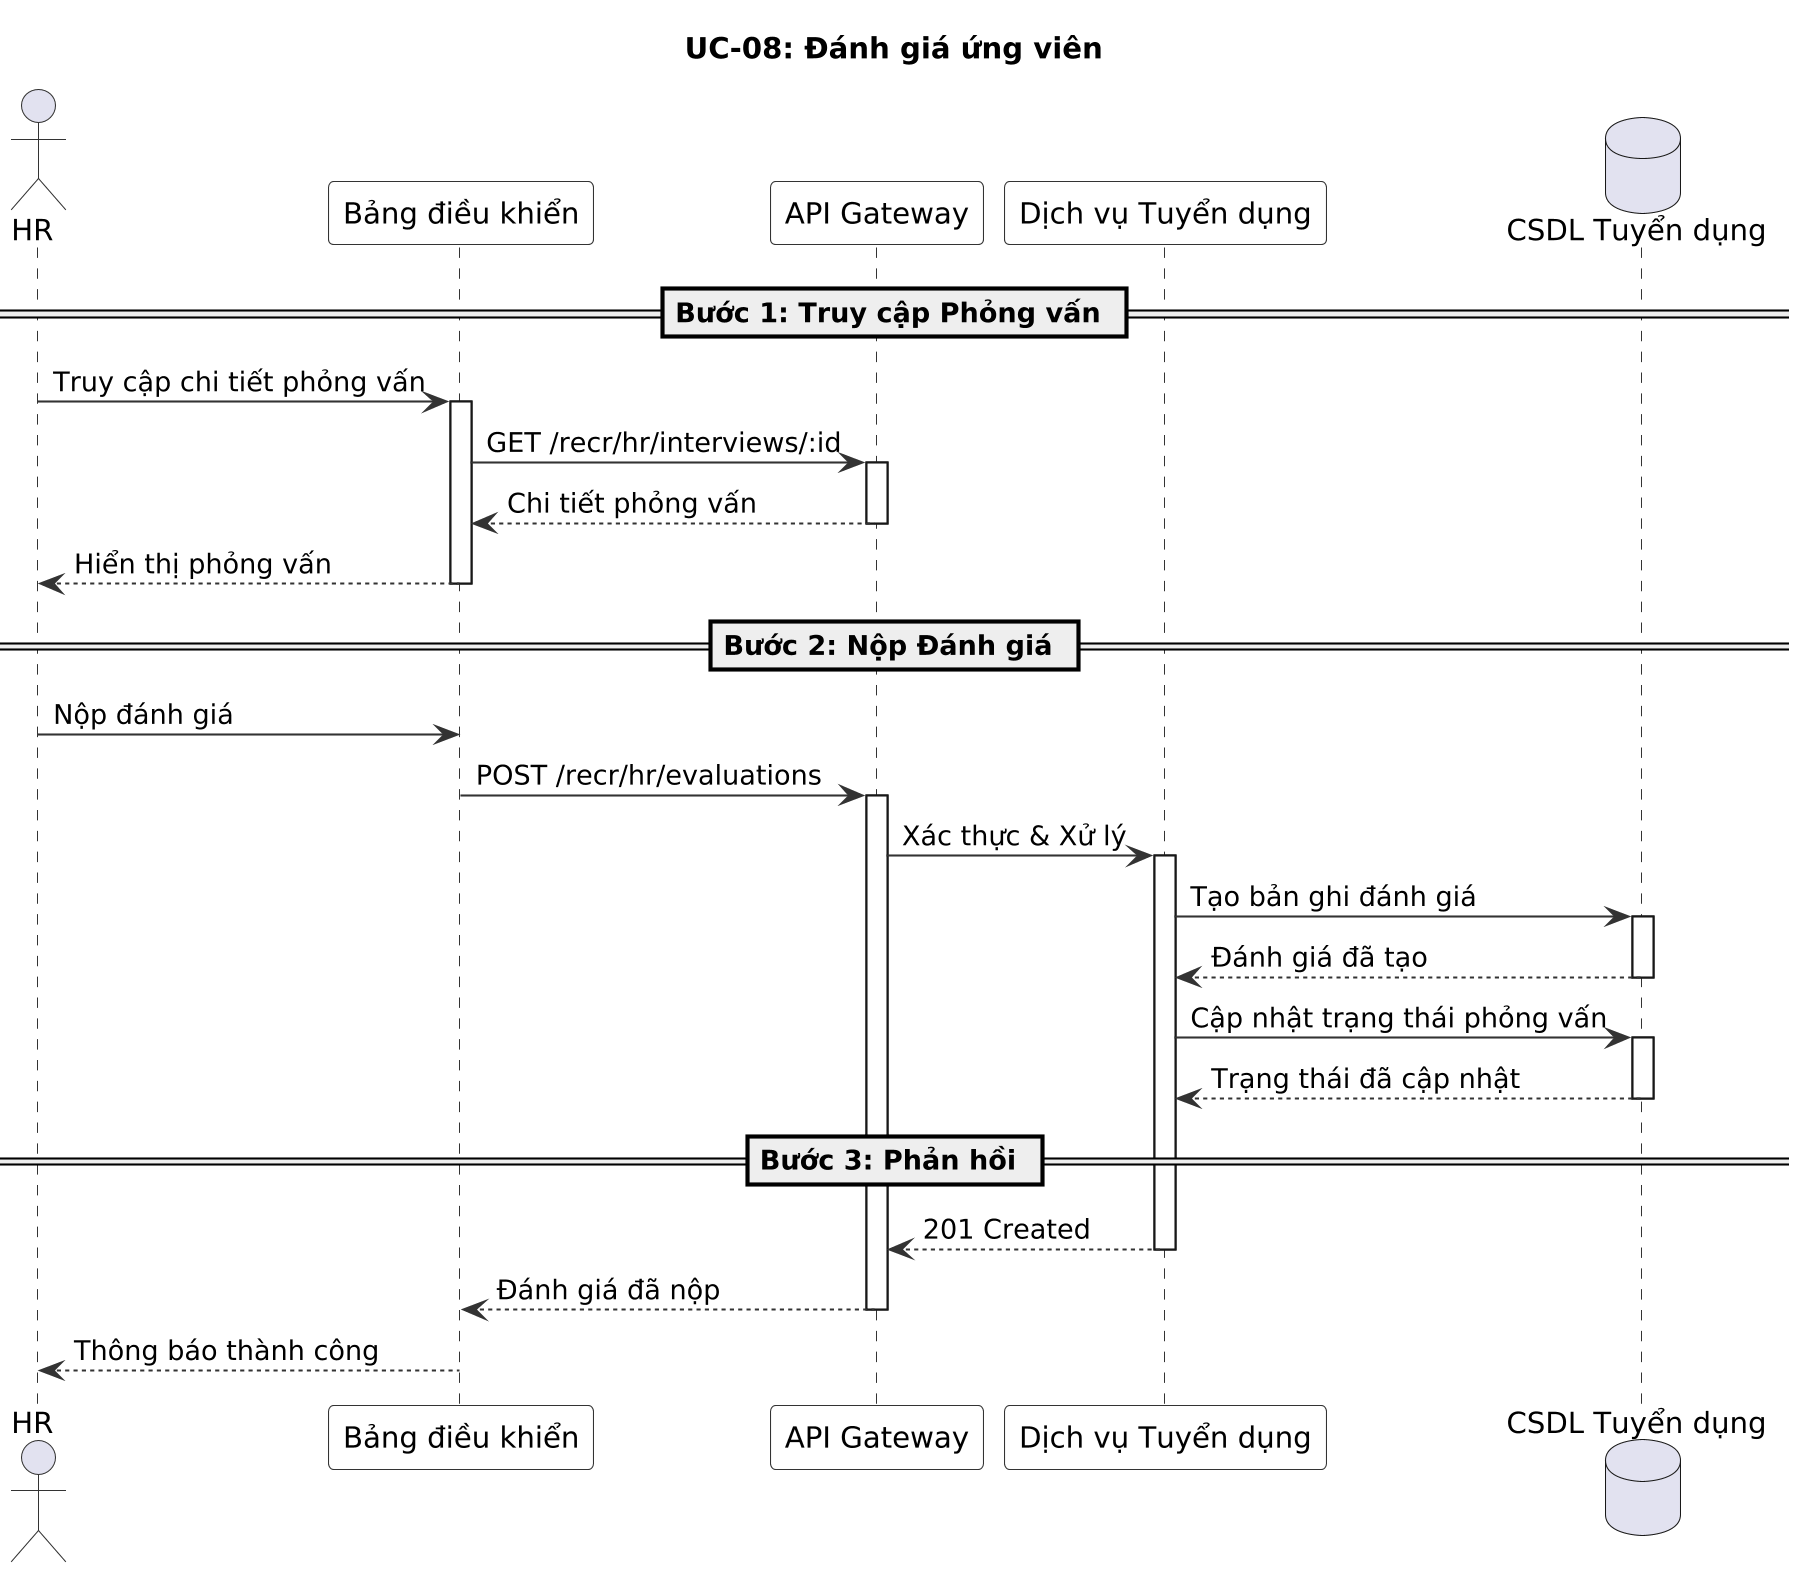

The diagram above was rendered by PlantUML. Its source (embedded in the PNG):
@startuml
' UC-08: Đánh giá ứng viên - Sơ đồ Chuỗi
skinparam dpi 200
skinparam sequence {
  ArrowColor #333333
  ActorBorderColor #333333
  LifeLineBorderColor #333333
  ParticipantBackgroundColor #F8F8F8
  ParticipantBorderColor #333333
}

title UC-08: Đánh giá ứng viên

actor "HR" as HR
participant "Bảng điều khiển" as FE
participant "API Gateway" as GW
participant "Dịch vụ Tuyển dụng" as RS
database "CSDL Tuyển dụng" as DB

== Bước 1: Truy cập Phỏng vấn ==

HR -> FE : Truy cập chi tiết phỏng vấn
activate FE

FE -> GW : GET /recr/hr/interviews/:id
activate GW
GW --> FE : Chi tiết phỏng vấn
deactivate GW

FE --> HR : Hiển thị phỏng vấn
deactivate FE

== Bước 2: Nộp Đánh giá ==

HR -> FE : Nộp đánh giá
FE -> GW : POST /recr/hr/evaluations
activate GW

GW -> RS : Xác thực & Xử lý
activate RS

RS -> DB : Tạo bản ghi đánh giá
activate DB
DB --> RS : Đánh giá đã tạo
deactivate DB

RS -> DB : Cập nhật trạng thái phỏng vấn
activate DB
DB --> RS : Trạng thái đã cập nhật
deactivate DB

== Bước 3: Phản hồi ==

RS --> GW : 201 Created
deactivate RS

GW --> FE : Đánh giá đã nộp
deactivate GW

FE --> HR : Thông báo thành công
deactivate FE

@enduml